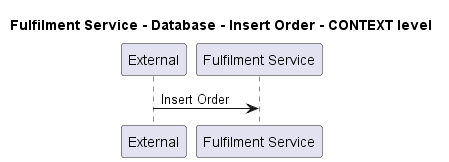

The diagram above was rendered by PlantUML. Its source (embedded in the PNG):
@startuml
!pragma layout smetana

title Fulfilment Service - Database - Insert Order - CONTEXT level

participant "External" as C4InterFlow.SoftwareSystems.ExternalSystem
participant "Fulfilment Service" as ECommercePlatform.SoftwareSystems.FulfilmentService

C4InterFlow.SoftwareSystems.ExternalSystem -> ECommercePlatform.SoftwareSystems.FulfilmentService : Insert Order


@enduml